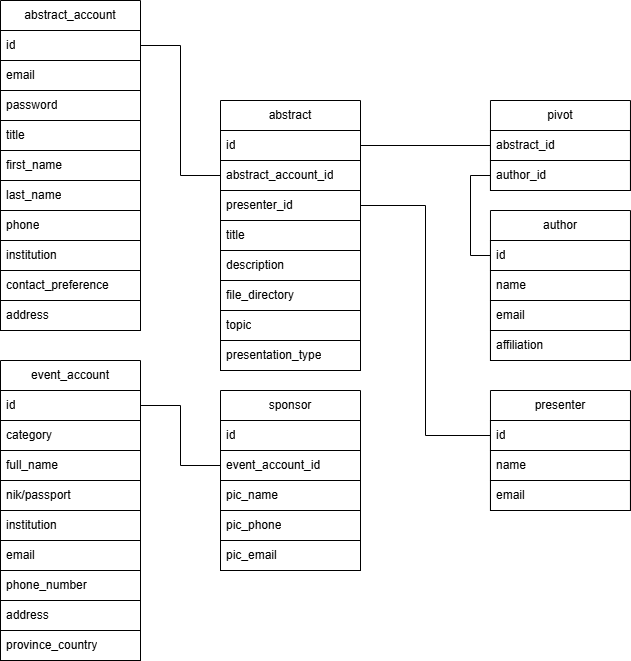

The diagram above was exported from draw.io. Its source (the exported page's mxGraphModel, read from the mxfile embedded in the PNG):
<mxGraphModel dx="1426" dy="789" grid="1" gridSize="10" guides="1" tooltips="1" connect="1" arrows="1" fold="1" page="1" pageScale="1" pageWidth="850" pageHeight="1100" math="0" shadow="0">
  <root>
    <mxCell id="0" />
    <mxCell id="1" parent="0" />
    <mxCell id="Bll-kAE0G2dmc3GTzRVP-7" value="abstract_account" style="swimlane;fontStyle=0;childLayout=stackLayout;horizontal=1;startSize=30;horizontalStack=0;resizeParent=1;resizeParentMax=0;resizeLast=0;collapsible=1;marginBottom=0;html=1;labelBorderColor=none;textShadow=0;swimlaneFillColor=none;swimlaneLine=1;glass=0;strokeColor=default;perimeterSpacing=1;fillStyle=zigzag-line;gradientColor=none;fillColor=none;shadow=0;rounded=0;whiteSpace=wrap;labelBackgroundColor=default;" parent="1" vertex="1">
      <mxGeometry x="50" y="10" width="140" height="330" as="geometry" />
    </mxCell>
    <mxCell id="Bll-kAE0G2dmc3GTzRVP-8" value="id" style="text;strokeColor=default;fillColor=none;align=left;verticalAlign=middle;spacingLeft=4;spacingRight=4;overflow=hidden;points=[[0,0.5],[1,0.5]];portConstraint=eastwest;rotatable=0;whiteSpace=wrap;html=1;" parent="Bll-kAE0G2dmc3GTzRVP-7" vertex="1">
      <mxGeometry y="30" width="140" height="30" as="geometry" />
    </mxCell>
    <mxCell id="Bll-kAE0G2dmc3GTzRVP-9" value="email" style="text;strokeColor=default;fillColor=none;align=left;verticalAlign=middle;spacingLeft=4;spacingRight=4;overflow=hidden;points=[[0,0.5],[1,0.5]];portConstraint=eastwest;rotatable=0;whiteSpace=wrap;html=1;" parent="Bll-kAE0G2dmc3GTzRVP-7" vertex="1">
      <mxGeometry y="60" width="140" height="30" as="geometry" />
    </mxCell>
    <mxCell id="Bll-kAE0G2dmc3GTzRVP-10" value="password" style="text;strokeColor=default;fillColor=none;align=left;verticalAlign=middle;spacingLeft=4;spacingRight=4;overflow=hidden;points=[[0,0.5],[1,0.5]];portConstraint=eastwest;rotatable=0;whiteSpace=wrap;html=1;" parent="Bll-kAE0G2dmc3GTzRVP-7" vertex="1">
      <mxGeometry y="90" width="140" height="30" as="geometry" />
    </mxCell>
    <mxCell id="Bll-kAE0G2dmc3GTzRVP-62" value="title" style="text;strokeColor=default;fillColor=none;align=left;verticalAlign=middle;spacingLeft=4;spacingRight=4;overflow=hidden;points=[[0,0.5],[1,0.5]];portConstraint=eastwest;rotatable=0;whiteSpace=wrap;html=1;" parent="Bll-kAE0G2dmc3GTzRVP-7" vertex="1">
      <mxGeometry y="120" width="140" height="30" as="geometry" />
    </mxCell>
    <mxCell id="Bll-kAE0G2dmc3GTzRVP-63" value="first_name" style="text;strokeColor=default;fillColor=none;align=left;verticalAlign=middle;spacingLeft=4;spacingRight=4;overflow=hidden;points=[[0,0.5],[1,0.5]];portConstraint=eastwest;rotatable=0;whiteSpace=wrap;html=1;" parent="Bll-kAE0G2dmc3GTzRVP-7" vertex="1">
      <mxGeometry y="150" width="140" height="30" as="geometry" />
    </mxCell>
    <mxCell id="Bll-kAE0G2dmc3GTzRVP-64" value="last_name" style="text;strokeColor=default;fillColor=none;align=left;verticalAlign=middle;spacingLeft=4;spacingRight=4;overflow=hidden;points=[[0,0.5],[1,0.5]];portConstraint=eastwest;rotatable=0;whiteSpace=wrap;html=1;" parent="Bll-kAE0G2dmc3GTzRVP-7" vertex="1">
      <mxGeometry y="180" width="140" height="30" as="geometry" />
    </mxCell>
    <mxCell id="Bll-kAE0G2dmc3GTzRVP-65" value="phone" style="text;strokeColor=default;fillColor=none;align=left;verticalAlign=middle;spacingLeft=4;spacingRight=4;overflow=hidden;points=[[0,0.5],[1,0.5]];portConstraint=eastwest;rotatable=0;whiteSpace=wrap;html=1;" parent="Bll-kAE0G2dmc3GTzRVP-7" vertex="1">
      <mxGeometry y="210" width="140" height="30" as="geometry" />
    </mxCell>
    <mxCell id="Bll-kAE0G2dmc3GTzRVP-66" value="institution" style="text;strokeColor=default;fillColor=none;align=left;verticalAlign=middle;spacingLeft=4;spacingRight=4;overflow=hidden;points=[[0,0.5],[1,0.5]];portConstraint=eastwest;rotatable=0;whiteSpace=wrap;html=1;" parent="Bll-kAE0G2dmc3GTzRVP-7" vertex="1">
      <mxGeometry y="240" width="140" height="30" as="geometry" />
    </mxCell>
    <mxCell id="Bll-kAE0G2dmc3GTzRVP-67" value="contact_preference" style="text;strokeColor=default;fillColor=none;align=left;verticalAlign=middle;spacingLeft=4;spacingRight=4;overflow=hidden;points=[[0,0.5],[1,0.5]];portConstraint=eastwest;rotatable=0;whiteSpace=wrap;html=1;" parent="Bll-kAE0G2dmc3GTzRVP-7" vertex="1">
      <mxGeometry y="270" width="140" height="30" as="geometry" />
    </mxCell>
    <mxCell id="Bll-kAE0G2dmc3GTzRVP-68" value="address" style="text;strokeColor=default;fillColor=none;align=left;verticalAlign=middle;spacingLeft=4;spacingRight=4;overflow=hidden;points=[[0,0.5],[1,0.5]];portConstraint=eastwest;rotatable=0;whiteSpace=wrap;html=1;" parent="Bll-kAE0G2dmc3GTzRVP-7" vertex="1">
      <mxGeometry y="300" width="140" height="30" as="geometry" />
    </mxCell>
    <mxCell id="Bll-kAE0G2dmc3GTzRVP-11" value="event_account" style="swimlane;fontStyle=0;childLayout=stackLayout;horizontal=1;startSize=30;horizontalStack=0;resizeParent=1;resizeParentMax=0;resizeLast=0;collapsible=1;marginBottom=0;whiteSpace=wrap;html=1;" parent="1" vertex="1">
      <mxGeometry x="50" y="370" width="140" height="300" as="geometry" />
    </mxCell>
    <mxCell id="Bll-kAE0G2dmc3GTzRVP-12" value="id" style="text;strokeColor=default;fillColor=none;align=left;verticalAlign=middle;spacingLeft=4;spacingRight=4;overflow=hidden;points=[[0,0.5],[1,0.5]];portConstraint=eastwest;rotatable=0;whiteSpace=wrap;html=1;" parent="Bll-kAE0G2dmc3GTzRVP-11" vertex="1">
      <mxGeometry y="30" width="140" height="30" as="geometry" />
    </mxCell>
    <mxCell id="Bll-kAE0G2dmc3GTzRVP-14" value="category" style="text;strokeColor=default;fillColor=none;align=left;verticalAlign=middle;spacingLeft=4;spacingRight=4;overflow=hidden;points=[[0,0.5],[1,0.5]];portConstraint=eastwest;rotatable=0;whiteSpace=wrap;html=1;" parent="Bll-kAE0G2dmc3GTzRVP-11" vertex="1">
      <mxGeometry y="60" width="140" height="30" as="geometry" />
    </mxCell>
    <mxCell id="-x30kUDUCR1lsiRbYlHv-1" value="full_name" style="text;strokeColor=default;fillColor=none;align=left;verticalAlign=middle;spacingLeft=4;spacingRight=4;overflow=hidden;points=[[0,0.5],[1,0.5]];portConstraint=eastwest;rotatable=0;whiteSpace=wrap;html=1;" vertex="1" parent="Bll-kAE0G2dmc3GTzRVP-11">
      <mxGeometry y="90" width="140" height="30" as="geometry" />
    </mxCell>
    <mxCell id="Bll-kAE0G2dmc3GTzRVP-57" value="nik/passport" style="text;strokeColor=default;fillColor=none;align=left;verticalAlign=middle;spacingLeft=4;spacingRight=4;overflow=hidden;points=[[0,0.5],[1,0.5]];portConstraint=eastwest;rotatable=0;whiteSpace=wrap;html=1;" parent="Bll-kAE0G2dmc3GTzRVP-11" vertex="1">
      <mxGeometry y="120" width="140" height="30" as="geometry" />
    </mxCell>
    <mxCell id="Bll-kAE0G2dmc3GTzRVP-56" value="institution" style="text;strokeColor=default;fillColor=none;align=left;verticalAlign=middle;spacingLeft=4;spacingRight=4;overflow=hidden;points=[[0,0.5],[1,0.5]];portConstraint=eastwest;rotatable=0;whiteSpace=wrap;html=1;" parent="Bll-kAE0G2dmc3GTzRVP-11" vertex="1">
      <mxGeometry y="150" width="140" height="30" as="geometry" />
    </mxCell>
    <mxCell id="Bll-kAE0G2dmc3GTzRVP-55" value="email" style="text;strokeColor=default;fillColor=none;align=left;verticalAlign=middle;spacingLeft=4;spacingRight=4;overflow=hidden;points=[[0,0.5],[1,0.5]];portConstraint=eastwest;rotatable=0;whiteSpace=wrap;html=1;" parent="Bll-kAE0G2dmc3GTzRVP-11" vertex="1">
      <mxGeometry y="180" width="140" height="30" as="geometry" />
    </mxCell>
    <mxCell id="Bll-kAE0G2dmc3GTzRVP-54" value="phone_number" style="text;strokeColor=default;fillColor=none;align=left;verticalAlign=middle;spacingLeft=4;spacingRight=4;overflow=hidden;points=[[0,0.5],[1,0.5]];portConstraint=eastwest;rotatable=0;whiteSpace=wrap;html=1;" parent="Bll-kAE0G2dmc3GTzRVP-11" vertex="1">
      <mxGeometry y="210" width="140" height="30" as="geometry" />
    </mxCell>
    <mxCell id="Bll-kAE0G2dmc3GTzRVP-53" value="address" style="text;strokeColor=default;fillColor=none;align=left;verticalAlign=middle;spacingLeft=4;spacingRight=4;overflow=hidden;points=[[0,0.5],[1,0.5]];portConstraint=eastwest;rotatable=0;whiteSpace=wrap;html=1;" parent="Bll-kAE0G2dmc3GTzRVP-11" vertex="1">
      <mxGeometry y="240" width="140" height="30" as="geometry" />
    </mxCell>
    <mxCell id="Bll-kAE0G2dmc3GTzRVP-58" value="province_country" style="text;strokeColor=default;fillColor=none;align=left;verticalAlign=middle;spacingLeft=4;spacingRight=4;overflow=hidden;points=[[0,0.5],[1,0.5]];portConstraint=eastwest;rotatable=0;whiteSpace=wrap;html=1;" parent="Bll-kAE0G2dmc3GTzRVP-11" vertex="1">
      <mxGeometry y="270" width="140" height="30" as="geometry" />
    </mxCell>
    <mxCell id="Bll-kAE0G2dmc3GTzRVP-15" value="abstract" style="swimlane;fontStyle=0;childLayout=stackLayout;horizontal=1;startSize=30;horizontalStack=0;resizeParent=1;resizeParentMax=0;resizeLast=0;collapsible=1;marginBottom=0;whiteSpace=wrap;html=1;" parent="1" vertex="1">
      <mxGeometry x="270" y="110" width="140" height="270" as="geometry" />
    </mxCell>
    <mxCell id="Bll-kAE0G2dmc3GTzRVP-16" value="id" style="text;strokeColor=default;fillColor=none;align=left;verticalAlign=middle;spacingLeft=4;spacingRight=4;overflow=hidden;points=[[0,0.5],[1,0.5]];portConstraint=eastwest;rotatable=0;whiteSpace=wrap;html=1;" parent="Bll-kAE0G2dmc3GTzRVP-15" vertex="1">
      <mxGeometry y="30" width="140" height="30" as="geometry" />
    </mxCell>
    <mxCell id="Bll-kAE0G2dmc3GTzRVP-17" value="abstract_account_id" style="text;strokeColor=default;fillColor=none;align=left;verticalAlign=middle;spacingLeft=4;spacingRight=4;overflow=hidden;points=[[0,0.5],[1,0.5]];portConstraint=eastwest;rotatable=0;whiteSpace=wrap;html=1;" parent="Bll-kAE0G2dmc3GTzRVP-15" vertex="1">
      <mxGeometry y="60" width="140" height="30" as="geometry" />
    </mxCell>
    <mxCell id="Bll-kAE0G2dmc3GTzRVP-78" value="presenter_id" style="text;strokeColor=default;fillColor=none;align=left;verticalAlign=middle;spacingLeft=4;spacingRight=4;overflow=hidden;points=[[0,0.5],[1,0.5]];portConstraint=eastwest;rotatable=0;whiteSpace=wrap;html=1;" parent="Bll-kAE0G2dmc3GTzRVP-15" vertex="1">
      <mxGeometry y="90" width="140" height="30" as="geometry" />
    </mxCell>
    <mxCell id="Bll-kAE0G2dmc3GTzRVP-35" value="title" style="text;strokeColor=default;fillColor=none;align=left;verticalAlign=middle;spacingLeft=4;spacingRight=4;overflow=hidden;points=[[0,0.5],[1,0.5]];portConstraint=eastwest;rotatable=0;whiteSpace=wrap;html=1;" parent="Bll-kAE0G2dmc3GTzRVP-15" vertex="1">
      <mxGeometry y="120" width="140" height="30" as="geometry" />
    </mxCell>
    <mxCell id="Bll-kAE0G2dmc3GTzRVP-36" value="description" style="text;strokeColor=default;fillColor=none;align=left;verticalAlign=middle;spacingLeft=4;spacingRight=4;overflow=hidden;points=[[0,0.5],[1,0.5]];portConstraint=eastwest;rotatable=0;whiteSpace=wrap;html=1;" parent="Bll-kAE0G2dmc3GTzRVP-15" vertex="1">
      <mxGeometry y="150" width="140" height="30" as="geometry" />
    </mxCell>
    <mxCell id="Bll-kAE0G2dmc3GTzRVP-37" value="file_directory" style="text;strokeColor=default;fillColor=none;align=left;verticalAlign=middle;spacingLeft=4;spacingRight=4;overflow=hidden;points=[[0,0.5],[1,0.5]];portConstraint=eastwest;rotatable=0;whiteSpace=wrap;html=1;" parent="Bll-kAE0G2dmc3GTzRVP-15" vertex="1">
      <mxGeometry y="180" width="140" height="30" as="geometry" />
    </mxCell>
    <mxCell id="Bll-kAE0G2dmc3GTzRVP-39" value="topic" style="text;strokeColor=default;fillColor=none;align=left;verticalAlign=middle;spacingLeft=4;spacingRight=4;overflow=hidden;points=[[0,0.5],[1,0.5]];portConstraint=eastwest;rotatable=0;whiteSpace=wrap;html=1;" parent="Bll-kAE0G2dmc3GTzRVP-15" vertex="1">
      <mxGeometry y="210" width="140" height="30" as="geometry" />
    </mxCell>
    <mxCell id="Bll-kAE0G2dmc3GTzRVP-42" value="presentation_type" style="text;strokeColor=default;fillColor=none;align=left;verticalAlign=middle;spacingLeft=4;spacingRight=4;overflow=hidden;points=[[0,0.5],[1,0.5]];portConstraint=eastwest;rotatable=0;whiteSpace=wrap;html=1;" parent="Bll-kAE0G2dmc3GTzRVP-15" vertex="1">
      <mxGeometry y="240" width="140" height="30" as="geometry" />
    </mxCell>
    <mxCell id="Bll-kAE0G2dmc3GTzRVP-19" value="author" style="swimlane;fontStyle=0;childLayout=stackLayout;horizontal=1;startSize=30;horizontalStack=0;resizeParent=1;resizeParentMax=0;resizeLast=0;collapsible=1;marginBottom=0;whiteSpace=wrap;html=1;" parent="1" vertex="1">
      <mxGeometry x="539.97" y="220" width="140" height="150" as="geometry" />
    </mxCell>
    <mxCell id="Bll-kAE0G2dmc3GTzRVP-20" value="id" style="text;strokeColor=default;fillColor=none;align=left;verticalAlign=middle;spacingLeft=4;spacingRight=4;overflow=hidden;points=[[0,0.5],[1,0.5]];portConstraint=eastwest;rotatable=0;whiteSpace=wrap;html=1;" parent="Bll-kAE0G2dmc3GTzRVP-19" vertex="1">
      <mxGeometry y="30" width="140" height="30" as="geometry" />
    </mxCell>
    <mxCell id="Bll-kAE0G2dmc3GTzRVP-21" value="name" style="text;strokeColor=default;fillColor=none;align=left;verticalAlign=middle;spacingLeft=4;spacingRight=4;overflow=hidden;points=[[0,0.5],[1,0.5]];portConstraint=eastwest;rotatable=0;whiteSpace=wrap;html=1;" parent="Bll-kAE0G2dmc3GTzRVP-19" vertex="1">
      <mxGeometry y="60" width="140" height="30" as="geometry" />
    </mxCell>
    <mxCell id="Bll-kAE0G2dmc3GTzRVP-22" value="email" style="text;strokeColor=default;fillColor=none;align=left;verticalAlign=middle;spacingLeft=4;spacingRight=4;overflow=hidden;points=[[0,0.5],[1,0.5]];portConstraint=eastwest;rotatable=0;whiteSpace=wrap;html=1;" parent="Bll-kAE0G2dmc3GTzRVP-19" vertex="1">
      <mxGeometry y="90" width="140" height="30" as="geometry" />
    </mxCell>
    <mxCell id="Bll-kAE0G2dmc3GTzRVP-43" value="affiliation" style="text;strokeColor=default;fillColor=none;align=left;verticalAlign=middle;spacingLeft=4;spacingRight=4;overflow=hidden;points=[[0,0.5],[1,0.5]];portConstraint=eastwest;rotatable=0;whiteSpace=wrap;html=1;" parent="Bll-kAE0G2dmc3GTzRVP-19" vertex="1">
      <mxGeometry y="120" width="140" height="30" as="geometry" />
    </mxCell>
    <mxCell id="Bll-kAE0G2dmc3GTzRVP-23" value="presenter" style="swimlane;fontStyle=0;childLayout=stackLayout;horizontal=1;startSize=30;horizontalStack=0;resizeParent=1;resizeParentMax=0;resizeLast=0;collapsible=1;marginBottom=0;whiteSpace=wrap;html=1;" parent="1" vertex="1">
      <mxGeometry x="539.97" y="400" width="140" height="120" as="geometry" />
    </mxCell>
    <mxCell id="Bll-kAE0G2dmc3GTzRVP-24" value="id" style="text;strokeColor=default;fillColor=none;align=left;verticalAlign=middle;spacingLeft=4;spacingRight=4;overflow=hidden;points=[[0,0.5],[1,0.5]];portConstraint=eastwest;rotatable=0;whiteSpace=wrap;html=1;" parent="Bll-kAE0G2dmc3GTzRVP-23" vertex="1">
      <mxGeometry y="30" width="140" height="30" as="geometry" />
    </mxCell>
    <mxCell id="Bll-kAE0G2dmc3GTzRVP-25" value="name" style="text;strokeColor=default;fillColor=none;align=left;verticalAlign=middle;spacingLeft=4;spacingRight=4;overflow=hidden;points=[[0,0.5],[1,0.5]];portConstraint=eastwest;rotatable=0;whiteSpace=wrap;html=1;" parent="Bll-kAE0G2dmc3GTzRVP-23" vertex="1">
      <mxGeometry y="60" width="140" height="30" as="geometry" />
    </mxCell>
    <mxCell id="Bll-kAE0G2dmc3GTzRVP-26" value="email" style="text;strokeColor=default;fillColor=none;align=left;verticalAlign=middle;spacingLeft=4;spacingRight=4;overflow=hidden;points=[[0,0.5],[1,0.5]];portConstraint=eastwest;rotatable=0;whiteSpace=wrap;html=1;" parent="Bll-kAE0G2dmc3GTzRVP-23" vertex="1">
      <mxGeometry y="90" width="140" height="30" as="geometry" />
    </mxCell>
    <mxCell id="Bll-kAE0G2dmc3GTzRVP-27" value="sponsor" style="swimlane;fontStyle=0;childLayout=stackLayout;horizontal=1;startSize=30;horizontalStack=0;resizeParent=1;resizeParentMax=0;resizeLast=0;collapsible=1;marginBottom=0;whiteSpace=wrap;html=1;" parent="1" vertex="1">
      <mxGeometry x="270" y="400" width="140" height="180" as="geometry" />
    </mxCell>
    <mxCell id="Bll-kAE0G2dmc3GTzRVP-28" value="id" style="text;strokeColor=default;fillColor=none;align=left;verticalAlign=middle;spacingLeft=4;spacingRight=4;overflow=hidden;points=[[0,0.5],[1,0.5]];portConstraint=eastwest;rotatable=0;whiteSpace=wrap;html=1;" parent="Bll-kAE0G2dmc3GTzRVP-27" vertex="1">
      <mxGeometry y="30" width="140" height="30" as="geometry" />
    </mxCell>
    <mxCell id="Bll-kAE0G2dmc3GTzRVP-29" value="event_account_id" style="text;strokeColor=default;fillColor=none;align=left;verticalAlign=middle;spacingLeft=4;spacingRight=4;overflow=hidden;points=[[0,0.5],[1,0.5]];portConstraint=eastwest;rotatable=0;whiteSpace=wrap;html=1;" parent="Bll-kAE0G2dmc3GTzRVP-27" vertex="1">
      <mxGeometry y="60" width="140" height="30" as="geometry" />
    </mxCell>
    <mxCell id="Bll-kAE0G2dmc3GTzRVP-30" value="pic_name" style="text;strokeColor=default;fillColor=none;align=left;verticalAlign=middle;spacingLeft=4;spacingRight=4;overflow=hidden;points=[[0,0.5],[1,0.5]];portConstraint=eastwest;rotatable=0;whiteSpace=wrap;html=1;" parent="Bll-kAE0G2dmc3GTzRVP-27" vertex="1">
      <mxGeometry y="90" width="140" height="30" as="geometry" />
    </mxCell>
    <mxCell id="Bll-kAE0G2dmc3GTzRVP-61" value="pic_phone" style="text;strokeColor=default;fillColor=none;align=left;verticalAlign=middle;spacingLeft=4;spacingRight=4;overflow=hidden;points=[[0,0.5],[1,0.5]];portConstraint=eastwest;rotatable=0;whiteSpace=wrap;html=1;" parent="Bll-kAE0G2dmc3GTzRVP-27" vertex="1">
      <mxGeometry y="120" width="140" height="30" as="geometry" />
    </mxCell>
    <mxCell id="Bll-kAE0G2dmc3GTzRVP-60" value="pic_email" style="text;strokeColor=default;fillColor=none;align=left;verticalAlign=middle;spacingLeft=4;spacingRight=4;overflow=hidden;points=[[0,0.5],[1,0.5]];portConstraint=eastwest;rotatable=0;whiteSpace=wrap;html=1;" parent="Bll-kAE0G2dmc3GTzRVP-27" vertex="1">
      <mxGeometry y="150" width="140" height="30" as="geometry" />
    </mxCell>
    <mxCell id="Bll-kAE0G2dmc3GTzRVP-33" style="edgeStyle=orthogonalEdgeStyle;rounded=0;orthogonalLoop=1;jettySize=auto;html=1;exitX=1;exitY=0.5;exitDx=0;exitDy=0;entryX=0;entryY=0.5;entryDx=0;entryDy=0;endArrow=none;startFill=0;" parent="1" source="Bll-kAE0G2dmc3GTzRVP-8" target="Bll-kAE0G2dmc3GTzRVP-17" edge="1">
      <mxGeometry relative="1" as="geometry" />
    </mxCell>
    <mxCell id="Bll-kAE0G2dmc3GTzRVP-34" style="edgeStyle=orthogonalEdgeStyle;rounded=0;orthogonalLoop=1;jettySize=auto;html=1;exitX=1;exitY=0.5;exitDx=0;exitDy=0;entryX=0;entryY=0.5;entryDx=0;entryDy=0;endArrow=none;startFill=0;" parent="1" source="Bll-kAE0G2dmc3GTzRVP-12" edge="1">
      <mxGeometry relative="1" as="geometry" />
    </mxCell>
    <mxCell id="Bll-kAE0G2dmc3GTzRVP-45" value="pivot" style="swimlane;fontStyle=0;childLayout=stackLayout;horizontal=1;startSize=30;horizontalStack=0;resizeParent=1;resizeParentMax=0;resizeLast=0;collapsible=1;marginBottom=0;whiteSpace=wrap;html=1;" parent="1" vertex="1">
      <mxGeometry x="539.97" y="110" width="140" height="90" as="geometry" />
    </mxCell>
    <mxCell id="Bll-kAE0G2dmc3GTzRVP-46" value="abstract_id" style="text;strokeColor=default;fillColor=none;align=left;verticalAlign=middle;spacingLeft=4;spacingRight=4;overflow=hidden;points=[[0,0.5],[1,0.5]];portConstraint=eastwest;rotatable=0;whiteSpace=wrap;html=1;" parent="Bll-kAE0G2dmc3GTzRVP-45" vertex="1">
      <mxGeometry y="30" width="140" height="30" as="geometry" />
    </mxCell>
    <mxCell id="Bll-kAE0G2dmc3GTzRVP-47" value="author_id" style="text;strokeColor=default;fillColor=none;align=left;verticalAlign=middle;spacingLeft=4;spacingRight=4;overflow=hidden;points=[[0,0.5],[1,0.5]];portConstraint=eastwest;rotatable=0;whiteSpace=wrap;html=1;" parent="Bll-kAE0G2dmc3GTzRVP-45" vertex="1">
      <mxGeometry y="60" width="140" height="30" as="geometry" />
    </mxCell>
    <mxCell id="Bll-kAE0G2dmc3GTzRVP-51" style="edgeStyle=orthogonalEdgeStyle;rounded=0;orthogonalLoop=1;jettySize=auto;html=1;exitX=1;exitY=0.5;exitDx=0;exitDy=0;endArrow=none;startFill=0;" parent="1" source="Bll-kAE0G2dmc3GTzRVP-16" target="Bll-kAE0G2dmc3GTzRVP-46" edge="1">
      <mxGeometry relative="1" as="geometry" />
    </mxCell>
    <mxCell id="Bll-kAE0G2dmc3GTzRVP-70" style="edgeStyle=orthogonalEdgeStyle;rounded=0;orthogonalLoop=1;jettySize=auto;html=1;exitX=0;exitY=0.5;exitDx=0;exitDy=0;entryX=1;entryY=0.5;entryDx=0;entryDy=0;" parent="1" source="Bll-kAE0G2dmc3GTzRVP-24" edge="1">
      <mxGeometry relative="1" as="geometry" />
    </mxCell>
    <mxCell id="Bll-kAE0G2dmc3GTzRVP-76" style="edgeStyle=orthogonalEdgeStyle;rounded=0;orthogonalLoop=1;jettySize=auto;html=1;exitX=0;exitY=0.5;exitDx=0;exitDy=0;entryX=1;entryY=0.5;entryDx=0;entryDy=0;endArrow=none;startFill=0;" parent="1" target="Bll-kAE0G2dmc3GTzRVP-16" edge="1">
      <mxGeometry relative="1" as="geometry" />
    </mxCell>
    <mxCell id="Bll-kAE0G2dmc3GTzRVP-79" style="edgeStyle=orthogonalEdgeStyle;rounded=0;orthogonalLoop=1;jettySize=auto;html=1;exitX=1;exitY=0.5;exitDx=0;exitDy=0;entryX=0;entryY=0.5;entryDx=0;entryDy=0;endArrow=none;startFill=0;" parent="1" source="Bll-kAE0G2dmc3GTzRVP-78" target="Bll-kAE0G2dmc3GTzRVP-24" edge="1">
      <mxGeometry relative="1" as="geometry" />
    </mxCell>
    <mxCell id="Bll-kAE0G2dmc3GTzRVP-81" style="edgeStyle=orthogonalEdgeStyle;rounded=0;orthogonalLoop=1;jettySize=auto;html=1;exitX=1;exitY=0.5;exitDx=0;exitDy=0;entryX=0;entryY=0.5;entryDx=0;entryDy=0;endArrow=none;startFill=0;" parent="1" source="Bll-kAE0G2dmc3GTzRVP-12" target="Bll-kAE0G2dmc3GTzRVP-29" edge="1">
      <mxGeometry relative="1" as="geometry" />
    </mxCell>
    <mxCell id="Bll-kAE0G2dmc3GTzRVP-82" style="edgeStyle=orthogonalEdgeStyle;rounded=0;orthogonalLoop=1;jettySize=auto;html=1;exitX=0;exitY=0.5;exitDx=0;exitDy=0;entryX=0;entryY=0.5;entryDx=0;entryDy=0;endArrow=none;startFill=0;" parent="1" source="Bll-kAE0G2dmc3GTzRVP-47" target="Bll-kAE0G2dmc3GTzRVP-20" edge="1">
      <mxGeometry relative="1" as="geometry" />
    </mxCell>
  </root>
</mxGraphModel>